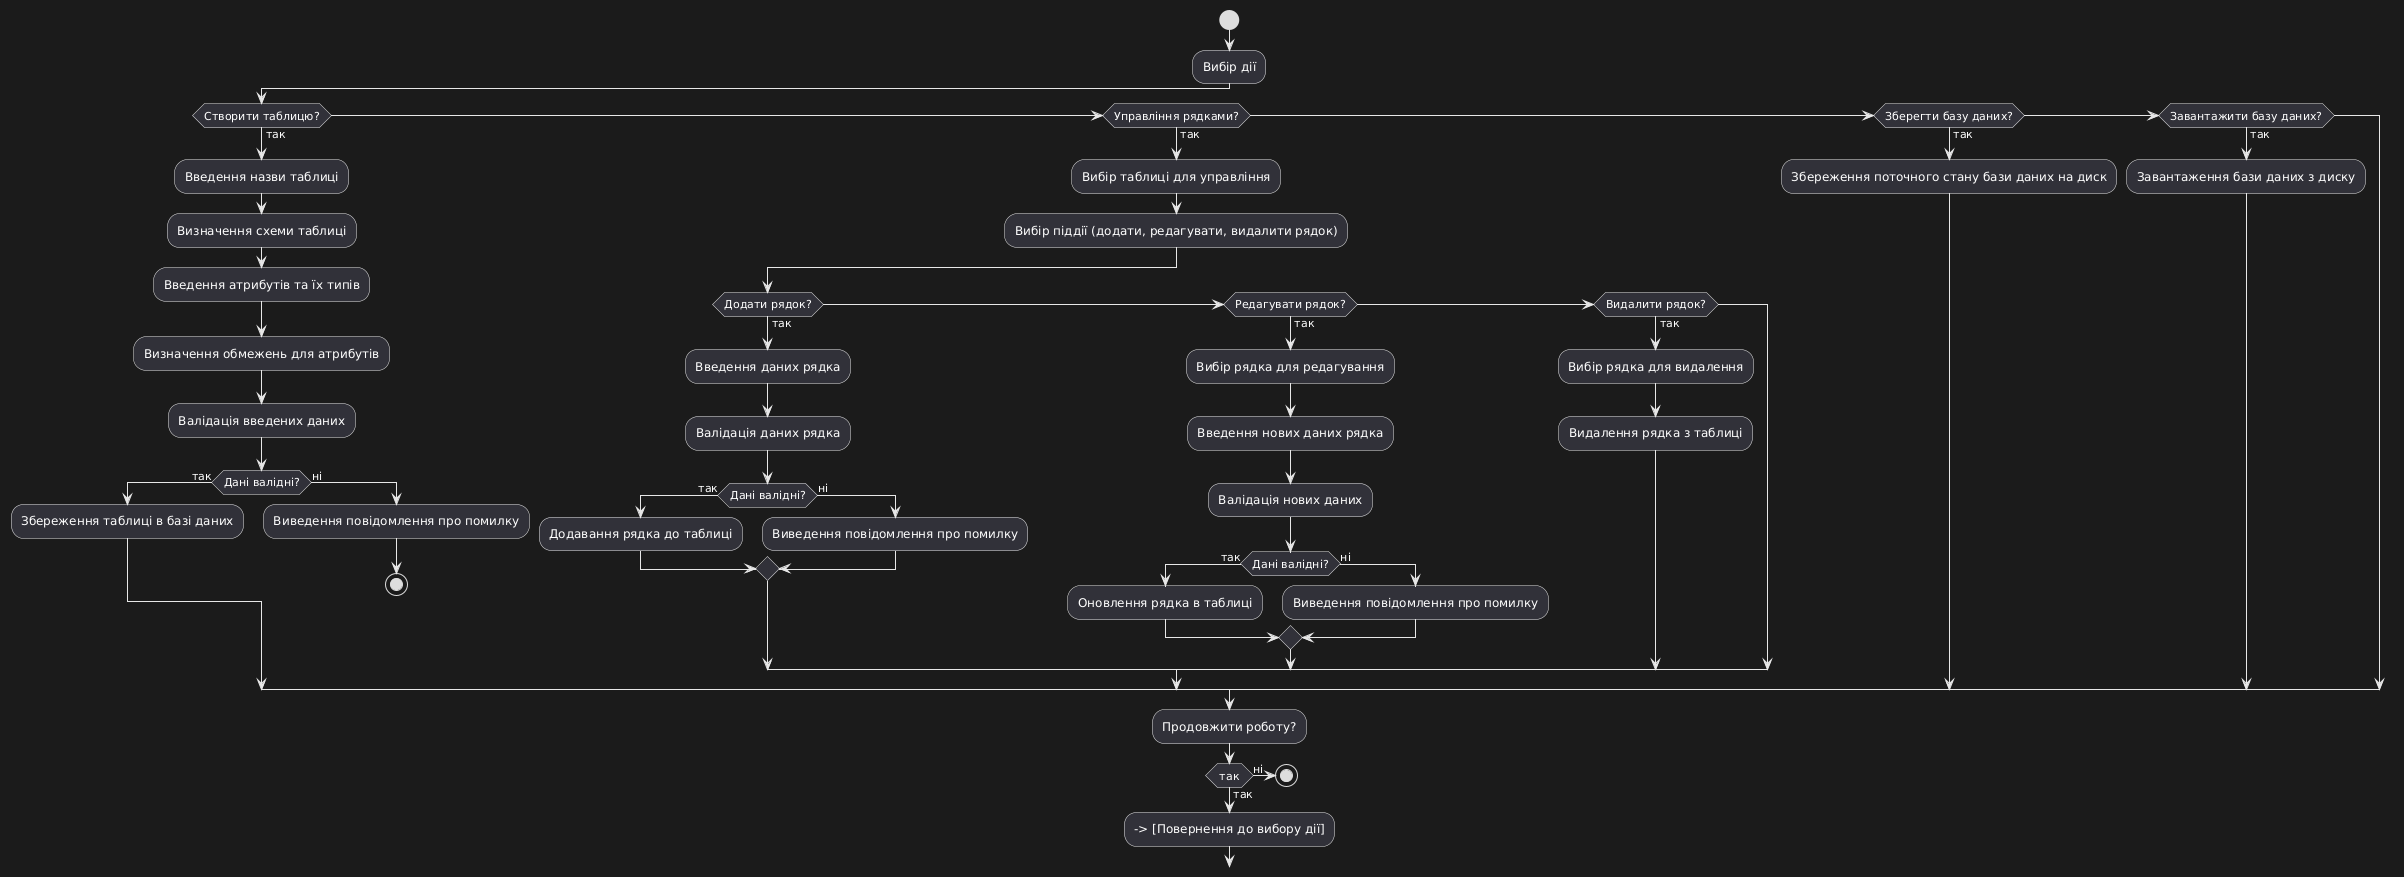

The diagram above was rendered by PlantUML. Its source (embedded in the PNG):
@startuml
|Користувач|
start

:Вибір дії;
if (Створити таблицю?) then (так)
    :Введення назви таблиці;
    :Визначення схеми таблиці;
    :Введення атрибутів та їх типів;
    :Визначення обмежень для атрибутів;
    :Валідація введених даних;
    if (Дані валідні?) then (так)
        :Збереження таблиці в базі даних;
    else (ні)
        :Виведення повідомлення про помилку;
        stop
    endif
elseif (Управління рядками?) then (так)
    :Вибір таблиці для управління;
    :Вибір піддії (додати, редагувати, видалити рядок);
    if (Додати рядок?) then (так)
        :Введення даних рядка;
        :Валідація даних рядка;
        if (Дані валідні?) then (так)
            :Додавання рядка до таблиці;
        else (ні)
            :Виведення повідомлення про помилку;
        endif
    elseif (Редагувати рядок?) then (так)
        :Вибір рядка для редагування;
        :Введення нових даних рядка;
        :Валідація нових даних;
        if (Дані валідні?) then (так)
            :Оновлення рядка в таблиці;
        else (ні)
            :Виведення повідомлення про помилку;
        endif
    elseif (Видалити рядок?) then (так)
        :Вибір рядка для видалення;
        :Видалення рядка з таблиці;
    endif
elseif (Зберегти базу даних?) then (так)
    :Збереження поточного стану бази даних на диск;
elseif (Завантажити базу даних?) then (так)
    :Завантаження бази даних з диску;
endif

:Продовжити роботу?;
if (так) then (так)
    --> [Повернення до вибору дії]
else (ні)
    stop
endif
@enduml